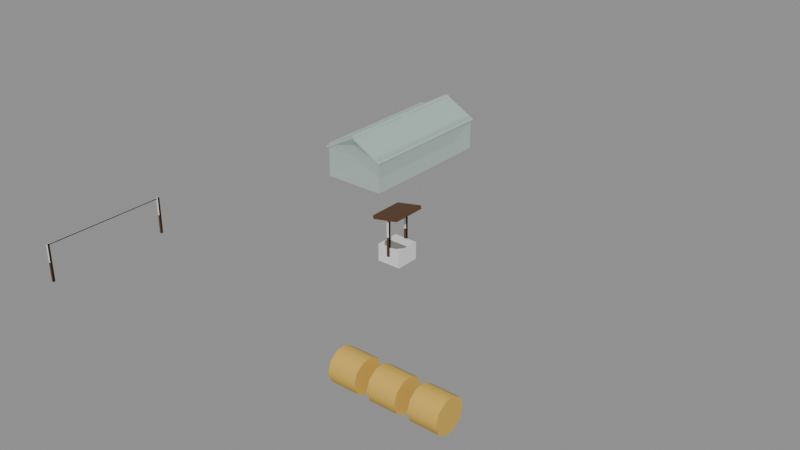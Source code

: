# Source: theme-village-1.blend  (saved by Blender 5.3.31; exported with 4.5.12 LTS)
import bpy
from mathutils import Matrix  # noqa: F401  (used for matrix-valued properties, if any)

bpy.ops.wm.read_factory_settings(use_empty=True)
scene = bpy.context.scene
scene.name = 'Scene'

# ---- collections
col_solids = bpy.data.collections.new('solids'); scene.collection.children.link(col_solids)

# ---- materials (node trees are filled in below, after node groups)
mat_d8b050 = bpy.data.materials.new('#d8b050')
mat_d8b050.use_backface_culling = True
mat_d8b050.diffuse_color = (0.6867, 0.4342, 0.08022, 1.0)
mat_c8e0d8_rough_0_2_alpha_0_4 = bpy.data.materials.new('#c8e0d8 rough 0.2 alpha 0.4')
mat_c8e0d8_rough_0_2_alpha_0_4.surface_render_method = 'BLENDED'
mat_c8e0d8_rough_0_2_alpha_0_4.blend_method = 'BLEND'
mat_c8e0d8_rough_0_2_alpha_0_4.use_backface_culling = True
mat_c8e0d8_rough_0_2_alpha_0_4.diffuse_color = (0.5776, 0.7454, 0.6867, 0.4)
mat_c8e0d8_alpha_0_4 = bpy.data.materials.new('#c8e0d8 alpha 0.4')
mat_c8e0d8_alpha_0_4.surface_render_method = 'BLENDED'
mat_c8e0d8_alpha_0_4.blend_method = 'BLEND'
mat_c8e0d8_alpha_0_4.use_backface_culling = True
mat_c8e0d8_alpha_0_4.diffuse_color = (0.5776, 0.7454, 0.6867, 0.4)
mat_85857f = bpy.data.materials.new('#85857f')
mat_85857f.use_backface_culling = True
mat_85857f.diffuse_color = (0.2346, 0.2346, 0.2122, 1.0)
mat_5a3e26 = bpy.data.materials.new('#5a3e26')
mat_5a3e26.use_backface_culling = True
mat_5a3e26.diffuse_color = (0.1022, 0.04817, 0.01938, 1.0)
mat_16161a = bpy.data.materials.new('#16161a')
mat_16161a.use_backface_culling = True
mat_16161a.diffuse_color = (0.008023, 0.008023, 0.01033, 1.0)

# ---- material node trees
mat_d8b050.use_nodes = True; mat_d8b050.node_tree.nodes.clear()
_N = mat_d8b050.node_tree.nodes; _L = mat_d8b050.node_tree.links
n0 = _N.new('ShaderNodeBsdfPrincipled'); n0.name = 'Principled BSDF'; n0.location = (-200, 100)
n0.inputs[0].default_value = (0.6867, 0.4342, 0.08022, 1.0)
n0.inputs[2].default_value = 0.9
n0.inputs[10].default_value = 0.005
n1 = _N.new('ShaderNodeOutputMaterial'); n1.name = 'Material Output'; n1.location = (200, 100)
_L.new(n0.outputs[0], n1.inputs[0])
n1.is_active_output = True
mat_c8e0d8_rough_0_2_alpha_0_4.use_nodes = True; mat_c8e0d8_rough_0_2_alpha_0_4.node_tree.nodes.clear()
_N = mat_c8e0d8_rough_0_2_alpha_0_4.node_tree.nodes; _L = mat_c8e0d8_rough_0_2_alpha_0_4.node_tree.links
n0 = _N.new('ShaderNodeBsdfPrincipled'); n0.name = 'Principled BSDF'; n0.location = (-200, 100)
n0.inputs[0].default_value = (0.5776, 0.7454, 0.6867, 1.0)
n0.inputs[2].default_value = 0.2
n0.inputs[4].default_value = 0.4
n0.inputs[10].default_value = 0.005
n1 = _N.new('ShaderNodeOutputMaterial'); n1.name = 'Material Output'; n1.location = (200, 100)
_L.new(n0.outputs[0], n1.inputs[0])
n1.is_active_output = True
mat_c8e0d8_alpha_0_4.use_nodes = True; mat_c8e0d8_alpha_0_4.node_tree.nodes.clear()
_N = mat_c8e0d8_alpha_0_4.node_tree.nodes; _L = mat_c8e0d8_alpha_0_4.node_tree.links
n0 = _N.new('ShaderNodeBsdfPrincipled'); n0.name = 'Principled BSDF'; n0.location = (-200, 100)
n0.inputs[0].default_value = (0.5776, 0.7454, 0.6867, 1.0)
n0.inputs[2].default_value = 0.9
n0.inputs[4].default_value = 0.4
n0.inputs[10].default_value = 0.005
n1 = _N.new('ShaderNodeOutputMaterial'); n1.name = 'Material Output'; n1.location = (200, 100)
_L.new(n0.outputs[0], n1.inputs[0])
n1.is_active_output = True
mat_85857f.use_nodes = True; mat_85857f.node_tree.nodes.clear()
_N = mat_85857f.node_tree.nodes; _L = mat_85857f.node_tree.links
n0 = _N.new('ShaderNodeBsdfPrincipled'); n0.name = 'Principled BSDF'; n0.location = (-200, 100)
n0.inputs[0].default_value = (0.2346, 0.2346, 0.2122, 1.0)
n0.inputs[2].default_value = 0.9
n0.inputs[10].default_value = 0.005
n1 = _N.new('ShaderNodeOutputMaterial'); n1.name = 'Material Output'; n1.location = (200, 100)
_L.new(n0.outputs[0], n1.inputs[0])
n1.is_active_output = True
mat_5a3e26.use_nodes = True; mat_5a3e26.node_tree.nodes.clear()
_N = mat_5a3e26.node_tree.nodes; _L = mat_5a3e26.node_tree.links
n0 = _N.new('ShaderNodeBsdfPrincipled'); n0.name = 'Principled BSDF'; n0.location = (-200, 100)
n0.inputs[0].default_value = (0.1022, 0.04817, 0.01938, 1.0)
n0.inputs[2].default_value = 0.9
n0.inputs[10].default_value = 0.005
n1 = _N.new('ShaderNodeOutputMaterial'); n1.name = 'Material Output'; n1.location = (200, 100)
_L.new(n0.outputs[0], n1.inputs[0])
n1.is_active_output = True
mat_16161a.use_nodes = True; mat_16161a.node_tree.nodes.clear()
_N = mat_16161a.node_tree.nodes; _L = mat_16161a.node_tree.links
n0 = _N.new('ShaderNodeBsdfPrincipled'); n0.name = 'Principled BSDF'; n0.location = (-200, 100)
n0.inputs[0].default_value = (0.008023, 0.008023, 0.01033, 1.0)
n0.inputs[2].default_value = 0.9
n0.inputs[10].default_value = 0.005
n1 = _N.new('ShaderNodeOutputMaterial'); n1.name = 'Material Output'; n1.location = (200, 100)
_L.new(n0.outputs[0], n1.inputs[0])
n1.is_active_output = True

# ---- meshes
me_00__d8b050_r320 = bpy.data.meshes.new('00_#d8b050_r320')
me_00__d8b050_r320.from_pydata([(14.75, -11.1, 0.9), (13.25, -11.1, 0.9), (14.75, -11.27, 1.429), (13.25, -11.27, 1.429), (14.75, -11.72, 1.756), (13.25, -11.72, 1.756), (14.75, -12.28, 1.756), (13.25, -12.28, 1.756), (14.75, -12.73, 1.429), (13.25, -12.73, 1.429), (14.75, -12.9, 0.9), (13.25, -12.9, 0.9), (14.75, -12.73, 0.371), (13.25, -12.73, 0.371), (14.75, -12.28, 0.04405), (13.25, -12.28, 0.04405), (14.75, -11.72, 0.04405), (13.25, -11.72, 0.04405), (14.75, -11.27, 0.371), (13.25, -11.27, 0.371), (16.95, -11.1, 0.9), (15.45, -11.1, 0.9), (16.95, -11.27, 1.429), (15.45, -11.27, 1.429), (16.95, -11.72, 1.756), (15.45, -11.72, 1.756), (16.95, -12.28, 1.756), (15.45, -12.28, 1.756), (16.95, -12.73, 1.429), (15.45, -12.73, 1.429), (16.95, -12.9, 0.9), (15.45, -12.9, 0.9), (16.95, -12.73, 0.371), (15.45, -12.73, 0.371), (16.95, -12.28, 0.04405), (15.45, -12.28, 0.04405), (16.95, -11.72, 0.04405), (15.45, -11.72, 0.04405), (16.95, -11.27, 0.371), (15.45, -11.27, 0.371), (19.15, -11.1, 0.9), (17.65, -11.1, 0.9), (19.15, -11.27, 1.429), (17.65, -11.27, 1.429), (19.15, -11.72, 1.756), (17.65, -11.72, 1.756), (19.15, -12.28, 1.756), (17.65, -12.28, 1.756), (19.15, -12.73, 1.429), (17.65, -12.73, 1.429), (19.15, -12.9, 0.9), (17.65, -12.9, 0.9), (19.15, -12.73, 0.371), (17.65, -12.73, 0.371), (19.15, -12.28, 0.04405), (17.65, -12.28, 0.04405), (19.15, -11.72, 0.04405), (17.65, -11.72, 0.04405), (19.15, -11.27, 0.371), (17.65, -11.27, 0.371)], [], [(30, 31, 33, 32), (24, 25, 27, 26), (0, 1, 3, 2), (46, 47, 49, 48), (2, 3, 5, 4), (4, 5, 7, 6), (28, 29, 31, 30), (22, 23, 25, 24), (6, 7, 9, 8), (8, 9, 11, 10), (10, 11, 13, 12), (26, 27, 29, 28), (20, 21, 23, 22), (12, 13, 15, 14), (42, 43, 45, 44), (44, 45, 47, 46), (14, 15, 17, 16), (3, 1, 19, 17, 15, 13, 11, 9, 7, 5), (50, 51, 53, 52), (16, 17, 19, 18), (48, 49, 51, 50), (18, 19, 1, 0), (0, 2, 4, 6, 8, 10, 12, 14, 16, 18), (40, 41, 43, 42), (32, 33, 35, 34), (34, 35, 37, 36), (27, 25, 23, 21, 39, 37, 35, 33, 31, 29), (36, 37, 39, 38), (38, 39, 21, 20), (32, 34, 36, 38, 20, 22, 24, 26, 28, 30), (52, 53, 55, 54), (54, 55, 57, 56), (45, 43, 41, 59, 57, 55, 53, 51, 49, 47), (56, 57, 59, 58), (58, 59, 41, 40), (44, 46, 48, 50, 52, 54, 56, 58, 40, 42)])
me_00__d8b050_r320.polygons.foreach_set('use_smooth', [1, 1, 1, 1, 1, 1, 1, 1, 1, 1, 1, 1, 1, 1, 1, 1, 1, 0, 1, 1, 1, 1, 0, 1, 1, 1, 0, 1, 1, 0, 1, 1, 0, 1, 1, 0])
_k = set([(0, 2), (0, 18), (1, 3), (1, 19), (2, 4), (3, 5), (4, 6), (5, 7), (6, 8), (7, 9), (8, 10), (9, 11), (10, 12), (11, 13), (12, 14), (13, 15), (14, 16), (15, 17), (16, 18), (17, 19), (20, 22), (20, 38), (21, 23), (21, 39), (22, 24), (23, 25), (24, 26), (25, 27), (26, 28), (27, 29), (28, 30), (29, 31), (30, 32), (31, 33), (32, 34), (33, 35), (34, 36), (35, 37), (36, 38), (37, 39), (40, 42), (40, 58), (41, 43), (41, 59), (42, 44), (43, 45), (44, 46), (45, 47), (46, 48), (47, 49), (48, 50), (49, 51), (50, 52), (51, 53), (52, 54), (53, 55), (54, 56), (55, 57), (56, 58), (57, 59)])
me_00__d8b050_r320.attributes.new('sharp_edge', 'BOOLEAN', 'EDGE').data.foreach_set('value', [ (min(e.vertices), max(e.vertices)) in _k for e in me_00__d8b050_r320.edges])
me_00__d8b050_r320.materials.append(mat_d8b050)
me_00__d8b050_r320.update()
me_01__c8e0d8_noshadow = bpy.data.meshes.new('01_#c8e0d8_noshadow')
me_01__c8e0d8_noshadow.from_pydata([(-2.0, 12.5, 0.0), (-2.0, 3.5, 0.0), (-2.0, 12.5, 2.2), (-2.0, 3.5, 2.2), (2.0, 12.5, 0.0), (2.0, 3.5, 0.0), (2.0, 12.5, 2.2), (2.0, 3.5, 2.2)], [], [(0, 1, 3, 2), (2, 3, 7, 6), (6, 7, 5, 4), (4, 5, 1, 0), (2, 6, 4, 0), (7, 3, 1, 5)])
me_01__c8e0d8_noshadow.materials.append(mat_c8e0d8_rough_0_2_alpha_0_4)
me_01__c8e0d8_noshadow.update()
me_02__c8e0d8_noshadow = bpy.data.meshes.new('02_#c8e0d8_noshadow')
me_02__c8e0d8_noshadow.from_pydata([(-2.073, 12.6, 1.907), (-2.073, 3.4, 1.907), (-2.121, 12.6, 1.995), (-2.121, 3.4, 1.995), (0.1209, 12.6, 3.105), (0.1209, 3.4, 3.105), (0.07301, 12.6, 3.193), (0.07301, 3.4, 3.193), (-0.1209, 12.6, 3.105), (-0.1209, 3.4, 3.105), (-0.07301, 12.6, 3.193), (-0.07301, 3.4, 3.193), (2.073, 12.6, 1.907), (2.073, 3.4, 1.907), (2.121, 12.6, 1.995), (2.121, 3.4, 1.995)], [], [(0, 1, 3, 2), (2, 3, 7, 6), (6, 7, 5, 4), (4, 5, 1, 0), (2, 6, 4, 0), (7, 3, 1, 5), (8, 9, 11, 10), (10, 11, 15, 14), (14, 15, 13, 12), (12, 13, 9, 8), (10, 14, 12, 8), (15, 11, 9, 13)])
me_02__c8e0d8_noshadow.materials.append(mat_c8e0d8_alpha_0_4)
me_02__c8e0d8_noshadow.update()
me_03__85857f_r320 = bpy.data.meshes.new('03_#85857f_r320')
me_03__85857f_r320.from_pydata([(8.0, -1.3, -5.96e-08), (8.0, -1.3, 1.0), (8.411, -1.434, 0.0), (8.411, -1.434, 1.0), (8.666, -1.784, 0.0), (8.666, -1.784, 1.0), (8.666, -2.216, 0.0), (8.666, -2.216, 1.0), (8.411, -2.566, 2.98e-08), (8.411, -2.566, 1.0), (8.0, -2.7, 2.98e-08), (8.0, -2.7, 1.0), (7.589, -2.566, 2.98e-08), (7.589, -2.566, 1.0), (7.334, -2.216, 0.0), (7.334, -2.216, 1.0), (7.334, -1.784, 0.0), (7.334, -1.784, 1.0), (7.589, -1.434, 0.0), (7.589, -1.434, 1.0)], [], [(0, 1, 3, 2), (2, 3, 5, 4), (4, 5, 7, 6), (6, 7, 9, 8), (8, 9, 11, 10), (10, 11, 13, 12), (12, 13, 15, 14), (14, 15, 17, 16), (3, 1, 19, 17, 15, 13, 11, 9, 7, 5), (16, 17, 19, 18), (18, 19, 1, 0), (0, 2, 4, 6, 8, 10, 12, 14, 16, 18)])
me_03__85857f_r320.polygons.foreach_set('use_smooth', [1, 1, 1, 1, 1, 1, 1, 1, 0, 1, 1, 0])
_k = set([(0, 2), (0, 18), (1, 3), (1, 19), (2, 4), (3, 5), (4, 6), (5, 7), (6, 8), (7, 9), (8, 10), (9, 11), (10, 12), (11, 13), (12, 14), (13, 15), (14, 16), (15, 17), (16, 18), (17, 19)])
me_03__85857f_r320.attributes.new('sharp_edge', 'BOOLEAN', 'EDGE').data.foreach_set('value', [ (min(e.vertices), max(e.vertices)) in _k for e in me_03__85857f_r320.edges])
me_03__85857f_r320.materials.append(mat_85857f)
me_03__85857f_r320.update()
me_04__5a3e26_r320 = bpy.data.meshes.new('04_#5a3e26_r320')
me_04__5a3e26_r320.from_pydata([(7.93, -1.23, 0.5), (7.93, -1.37, 0.5), (7.93, -1.23, 2.7), (7.93, -1.37, 2.7), (8.07, -1.23, 0.5), (8.07, -1.37, 0.5), (8.07, -1.23, 2.7), (8.07, -1.37, 2.7), (7.93, -2.63, 0.5), (7.93, -2.77, 0.5), (7.93, -2.63, 2.7), (7.93, -2.77, 2.7), (8.07, -2.63, 0.5), (8.07, -2.77, 0.5), (8.07, -2.63, 2.7), (8.07, -2.77, 2.7), (7.236, -1.0, 2.543), (7.236, -3.0, 2.543), (7.196, -1.0, 2.739), (7.196, -3.0, 2.739), (8.804, -1.0, 2.861), (8.804, -3.0, 2.861), (8.764, -1.0, 3.057), (8.764, -3.0, 3.057), (-4.06, -7.94, 0.0), (-4.06, -8.06, 0.0), (-4.06, -7.94, 2.2), (-4.06, -8.06, 2.2), (-3.94, -7.94, 0.0), (-3.94, -8.06, 0.0), (-3.94, -7.94, 2.2), (-3.94, -8.06, 2.2), (-4.06, -14.94, 0.0), (-4.06, -15.06, 0.0), (-4.06, -14.94, 2.2), (-4.06, -15.06, 2.2), (-3.94, -14.94, 0.0), (-3.94, -15.06, 0.0), (-3.94, -14.94, 2.2), (-3.94, -15.06, 2.2)], [], [(0, 1, 3, 2), (2, 3, 7, 6), (6, 7, 5, 4), (4, 5, 1, 0), (2, 6, 4, 0), (7, 3, 1, 5), (8, 9, 11, 10), (10, 11, 15, 14), (14, 15, 13, 12), (12, 13, 9, 8), (10, 14, 12, 8), (15, 11, 9, 13), (16, 17, 19, 18), (18, 19, 23, 22), (22, 23, 21, 20), (20, 21, 17, 16), (18, 22, 20, 16), (23, 19, 17, 21), (24, 25, 27, 26), (26, 27, 31, 30), (30, 31, 29, 28), (28, 29, 25, 24), (26, 30, 28, 24), (31, 27, 25, 29), (32, 33, 35, 34), (34, 35, 39, 38), (38, 39, 37, 36), (36, 37, 33, 32), (34, 38, 36, 32), (39, 35, 33, 37)])
me_04__5a3e26_r320.materials.append(mat_5a3e26)
me_04__5a3e26_r320.update()
me_05__16161a_noshadow = bpy.data.meshes.new('05_#16161a_noshadow')
me_05__16161a_noshadow.from_pydata([(-4.015, -8.0, 2.085), (-4.015, -15.0, 2.085), (-4.015, -8.0, 2.115), (-4.015, -15.0, 2.115), (-3.985, -8.0, 2.085), (-3.985, -15.0, 2.085), (-3.985, -8.0, 2.115), (-3.985, -15.0, 2.115)], [], [(0, 1, 3, 2), (2, 3, 7, 6), (6, 7, 5, 4), (4, 5, 1, 0), (2, 6, 4, 0), (7, 3, 1, 5)])
me_05__16161a_noshadow.materials.append(mat_16161a)
me_05__16161a_noshadow.update()
me_solid = bpy.data.meshes.new('solid')
me_solid.from_pydata([(-0.5, -0.5, -0.5), (-0.5, -0.5, 0.5), (-0.5, 0.5, -0.5), (-0.5, 0.5, 0.5), (0.5, -0.5, -0.5), (0.5, -0.5, 0.5), (0.5, 0.5, -0.5), (0.5, 0.5, 0.5)], [], [(0, 1, 3, 2), (2, 3, 7, 6), (6, 7, 5, 4), (4, 5, 1, 0), (2, 6, 4, 0), (7, 3, 1, 5)])
me_solid.update()

# ---- objects
ob_00__d8b050_r320 = bpy.data.objects.new('00_#d8b050_r320', me_00__d8b050_r320)
ob_01__c8e0d8_noshadow = bpy.data.objects.new('01_#c8e0d8_noshadow', me_01__c8e0d8_noshadow)
ob_02__c8e0d8_noshadow = bpy.data.objects.new('02_#c8e0d8_noshadow', me_02__c8e0d8_noshadow)
ob_03__85857f_r320 = bpy.data.objects.new('03_#85857f_r320', me_03__85857f_r320)
ob_04__5a3e26_r320 = bpy.data.objects.new('04_#5a3e26_r320', me_04__5a3e26_r320)
ob_05__16161a_noshadow = bpy.data.objects.new('05_#16161a_noshadow', me_05__16161a_noshadow)
ob_solid = bpy.data.objects.new('solid', me_solid)
ob_solid_001 = bpy.data.objects.new('solid.001', me_solid)
ob_solid_002 = bpy.data.objects.new('solid.002', me_solid)
ob_solid_003 = bpy.data.objects.new('solid.003', me_solid)
ob_solid_004 = bpy.data.objects.new('solid.004', me_solid)

# ---- transforms, parenting, visibility, modifiers, constraints
ob_00__d8b050_r320.location = (0.0, 0.0, 0.0)
ob_01__c8e0d8_noshadow.location = (0.0, 0.0, 0.0)
ob_02__c8e0d8_noshadow.location = (0.0, 0.0, 0.0)
ob_03__85857f_r320.location = (0.0, 0.0, 0.0)
ob_04__5a3e26_r320.location = (0.0, 0.0, 0.0)
ob_05__16161a_noshadow.location = (0.0, 0.0, 0.0)
ob_solid.location = (8.0, -2.0, 0.5)
ob_solid.rotation_euler = (1.571, -0.0, 0.0)
ob_solid.scale = (1.4, 1.0, 1.4)
ob_solid.display_type = 'WIRE'
ob_solid_001.location = (8.0, -1.3, 1.6)
ob_solid_001.rotation_euler = (1.571, -0.0, 0.0)
ob_solid_001.scale = (0.14, 2.2, 0.14)
ob_solid_001.display_type = 'WIRE'
ob_solid_002.location = (8.0, -2.7, 1.6)
ob_solid_002.rotation_euler = (1.571, -0.0, 0.0)
ob_solid_002.scale = (0.14, 2.2, 0.14)
ob_solid_002.display_type = 'WIRE'
ob_solid_003.location = (-4.0, -8.0, 1.1)
ob_solid_003.rotation_euler = (1.571, -0.0, 0.0)
ob_solid_003.scale = (0.12, 2.2, 0.12)
ob_solid_003.display_type = 'WIRE'
ob_solid_004.location = (-4.0, -15.0, 1.1)
ob_solid_004.rotation_euler = (1.571, -0.0, 0.0)
ob_solid_004.scale = (0.12, 2.2, 0.12)
ob_solid_004.display_type = 'WIRE'

# ---- collection membership
scene.collection.objects.link(ob_00__d8b050_r320)
scene.collection.objects.link(ob_01__c8e0d8_noshadow)
scene.collection.objects.link(ob_02__c8e0d8_noshadow)
scene.collection.objects.link(ob_03__85857f_r320)
scene.collection.objects.link(ob_04__5a3e26_r320)
scene.collection.objects.link(ob_05__16161a_noshadow)
col_solids.objects.link(ob_solid)
col_solids.objects.link(ob_solid_001)
col_solids.objects.link(ob_solid_002)
col_solids.objects.link(ob_solid_003)
col_solids.objects.link(ob_solid_004)

# ---- scene / render settings (as saved in the file)
scene.frame_start = 1; scene.frame_end = 250; scene.frame_set(1)
scene.render.engine = 'BLENDER_EEVEE_NEXT'
scene.render.bake_bias = 0.0
scene.render.bake_samples = 0
scene.render.compositor_device = 'GPU'
scene.eevee.use_volume_custom_range = False
scene.eevee.fast_gi_thickness_near = 0.1
scene.eevee.fast_gi_thickness_far = 0.0
scene.eevee.ray_tracing_options.screen_trace_thickness = 0.1
bpy.context.view_layer.update()

# ---- added for rendering (the .blend has no active camera and no usable light): camera, sun + grey world if the file has none
cam_auto = bpy.data.cameras.new('AutoCamera')
cam_auto.lens = 50.0
cam_auto.sensor_width = 36.0
cam_auto.clip_end = 1000.0
ob_auto_camera = bpy.data.objects.new('AutoCamera', cam_auto)
scene.collection.objects.link(ob_auto_camera)
ob_auto_camera.location = (41.0833, -41.4759, 28.4272)
ob_auto_camera.rotation_euler = (1.09748, -7.21219e-08, 0.694738)
scene.camera = ob_auto_camera
light_auto_sun = bpy.data.lights.new('AutoSun', 'SUN')
light_auto_sun.energy = 3.0
light_auto_sun.angle = 0.0523599
ob_auto_sun = bpy.data.objects.new('AutoSun', light_auto_sun)
scene.collection.objects.link(ob_auto_sun)
ob_auto_sun.rotation_euler = (0.872665, 0.174533, 0.523599)
if scene.world is None:
    world_auto = bpy.data.worlds.new('AutoWorld')
    world_auto.color = (0.3, 0.3, 0.3)
    scene.world = world_auto
bpy.context.view_layer.update()
